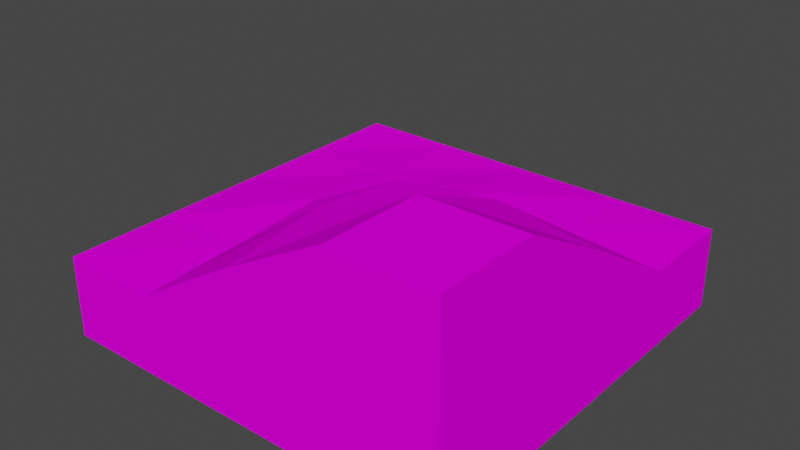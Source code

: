 # Source: surface_hill_corner.blend  (saved by Blender 2.82.7; exported with 4.5.12 LTS)
import bpy
from mathutils import Matrix  # noqa: F401  (used for matrix-valued properties, if any)

bpy.ops.wm.read_factory_settings(use_empty=True)
scene = bpy.context.scene
scene.name = 'Scene'

# ---- collections
col_collection = bpy.data.collections.new('Collection'); scene.collection.children.link(col_collection)

# ---- images (referenced by path relative to the original .blend; pixels are not part of the script)
import os
ASSET_DIR = os.environ.get("B2B_ASSET_DIR", "")  # directory of the original .blend (textures are referenced by path, not embedded)
HERE = os.path.dirname(os.path.abspath(__file__))  # packed textures are extracted next to this script under _unpacked/

def load_image(name, relpath, width, height, colorspace="sRGB"):
    """Load a texture the original file referenced (path relative to the .blend, or extracted next to this script)."""
    p = next((c for c in (os.path.join(HERE, relpath), os.path.join(ASSET_DIR, relpath)) if relpath and os.path.exists(c)), "")
    if p:
        img = bpy.data.images.load(p, check_existing=True)
        img.name = name
    else:  # same state as the original file: an image datablock whose file is absent (Cycles renders it pink)
        img = bpy.data.images.new(name, width, height)
        img.source = "FILE"
        img.filepath = "//" + (relpath or name)
    img.colorspace_settings.name = colorspace
    return img
img_gnd_surface_dirt_png = load_image('gnd_surface_dirt.png', 'gnd_surface_dirt.png', 1024, 1024, 'sRGB')

# ---- materials (node trees are filled in below, after node groups)
mat_earthdirtsurfaceside = bpy.data.materials.new('EarthDirtSurfaceSide')
mat_earthdirtsurfaceside.alpha_threshold = 0.0
mat_earthdirtsurfaceside.use_transparent_shadow = False
mat_earthdirtsurfaceside.line_color = (0.0, 0.0, 0.0, 1.0)

# ---- material node trees
mat_earthdirtsurfaceside.use_nodes = True; mat_earthdirtsurfaceside.node_tree.nodes.clear()
_N = mat_earthdirtsurfaceside.node_tree.nodes; _L = mat_earthdirtsurfaceside.node_tree.links
n0 = _N.new('ShaderNodeOutputMaterial'); n0.name = 'Material Output'; n0.location = (300, 300)
n1 = _N.new('ShaderNodeBsdfPrincipled'); n1.name = 'Principled BSDF'; n1.location = (10, 300)
n1.distribution = 'GGX'
n1.subsurface_method = 'BURLEY'
n1.inputs[2].default_value = 0.4
n1.inputs[3].default_value = 1.45
n1.inputs[13].default_value = 0.0
n1.inputs[27].default_value = (0.0, 0.0, 0.0, 1.0)
n1.inputs[28].default_value = 1.0
n2 = _N.new('ShaderNodeTexImage'); n2.name = 'Image Texture'; n2.location = (-280, 280)
n2.image = img_gnd_surface_dirt_png
_L.new(n1.outputs[0], n0.inputs[0])
_L.new(n2.outputs[0], n1.inputs[0])
n0.is_active_output = True

# ---- world
world_world = bpy.data.worlds.new('World'); scene.world = world_world
world_world.use_nodes = True; world_world.node_tree.nodes.clear()
_N = world_world.node_tree.nodes; _L = world_world.node_tree.links
n0 = _N.new('ShaderNodeOutputWorld'); n0.name = 'World Output'; n0.location = (300, 300)
n1 = _N.new('ShaderNodeBackground'); n1.name = 'Background'; n1.location = (10, 300)
n1.inputs[0].default_value = (0.05088, 0.05088, 0.05088, 1.0)
_L.new(n1.outputs[0], n0.inputs[0])
n0.is_active_output = True
world_world.color = (0.05088, 0.05088, 0.05088)
world_world.use_sun_shadow = False
world_world.sun_shadow_jitter_overblur = 0.0

# ---- meshes
me_cube = bpy.data.meshes.new('Cube')
me_cube.from_pydata([(10.0, 10.0, 2.0), (10.0, 10.0, -2.0), (10.0, -10.0, 7.758), (10.0, -10.0, -2.0), (-10.0, 10.0, 2.0), (-10.0, 10.0, -2.0), (-10.0, -10.0, 2.0), (-10.0, -10.0, -2.0), (0.0, -10.0, 5.051), (10.0, 0.0, 5.051), (-10.0, 0.0, 2.0), (0.0, 10.0, 2.0), (0.0, 0.0, 5.051), (-5.0, -10.0, 2.0), (10.0, -5.0, 7.758), (-10.0, 5.0, 2.0), (5.0, 10.0, 2.0), (5.0, -10.0, 7.758), (10.0, 5.0, 2.0), (-10.0, -5.0, 2.0), (-5.0, 10.0, 2.0), (0.0, -5.0, 5.663), (0.0, 5.0, 2.612), (5.0, 0.0, 5.663), (-5.0, 0.0, 2.612), (-5.0, 5.0, 2.286), (5.0, 5.0, 2.269), (5.0, -5.0, 7.758), (-5.0, -5.0, 2.269)], [], [(28, 19, 6), (3, 2, 17, 8, 13, 6, 7), (7, 6, 19, 10, 15, 4, 5), (5, 1, 3, 7), (1, 0, 18, 9, 14, 2, 3), (5, 4, 20, 11, 16, 0, 1), (27, 21, 8), (26, 22, 12), (25, 15, 10, 24), (22, 25, 24), (11, 20, 25, 22), (20, 4, 15, 25), (18, 26, 23), (0, 16, 26), (16, 11, 22, 26), (14, 27, 17, 2), (9, 23, 27), (23, 12, 21), (21, 28, 13), (12, 24, 28), (24, 10, 19, 28), (27, 23, 21), (12, 22, 24), (21, 12, 28), (23, 26, 12), (18, 0, 26), (13, 28, 6), (8, 21, 13), (17, 27, 8), (9, 18, 23), (14, 9, 27)])
_uv = me_cube.uv_layers.new(name='UVMap')
_uv.uv.foreach_set('vector', [0.7494, 0.8041, 0.9988, 0.8041, 0.9988, 0.9988, 1.0, 0.0009991, 1.0, 0.2191, 0.7503, 0.2191, 0.5003, 0.2191, 0.2503, 0.2191, 0.0003077, 0.2191, 0.0003076, 0.0009991, 1.0, 0.0, 1.0, 0.2188, 0.75, 0.2188, 0.5, 0.2188, 0.25, 0.2188, 0.0, 0.2188, -5.96e-08, 0.0, 0.125, 0.5, 0.375, 0.5, 0.375, 0.75, 0.125, 0.75, 0.9975, -0.0004922, 0.9975, 0.2211, 0.732, 0.1879, 0.4984, 0.2211, 0.2488, 0.2211, -0.0007548, 0.2211, -0.0007548, -0.0004922, 1.0, 0.0, 1.0, 0.2188, 0.75, 0.2188, 0.5, 0.2188, 0.25, 0.2188, 0.0, 0.2188, -5.96e-08, 0.0, 0.2506, 0.8041, 0.5, 0.8041, 0.5, 0.9988, 0.2506, 0.4147, 0.5, 0.4147, 0.5, 0.6094, 0.7494, 0.4147, 0.9988, 0.4147, 0.9988, 0.6094, 0.7494, 0.6094, 0.5, 0.4147, 0.7494, 0.4147, 0.7494, 0.6094, 0.5, 0.22, 0.7494, 0.22, 0.7494, 0.4147, 0.5, 0.4147, 0.7494, 0.22, 0.9988, 0.22, 0.9988, 0.4147, 0.7494, 0.4147, 0.00125, 0.4147, 0.2506, 0.4147, 0.2506, 0.6094, 0.00125, 0.22, 0.2506, 0.22, 0.2506, 0.4147, 0.2506, 0.22, 0.5, 0.22, 0.5, 0.4147, 0.2506, 0.4147, 0.00125, 0.8041, 0.2506, 0.8041, 0.2506, 0.9988, 0.00125, 0.9988, 0.00125, 0.6094, 0.2506, 0.6094, 0.2506, 0.8041, 0.2506, 0.6094, 0.5, 0.6094, 0.5, 0.8041, 0.5, 0.8041, 0.7494, 0.8041, 0.7494, 0.9988, 0.5, 0.6094, 0.7494, 0.6094, 0.7494, 0.8041, 0.7494, 0.6094, 0.9988, 0.6094, 0.9988, 0.8041, 0.7494, 0.8041, 0.2506, 0.8041, 0.2506, 0.6094, 0.5, 0.8041, 0.5, 0.6094, 0.5, 0.4147, 0.7494, 0.6094, 0.5, 0.8041, 0.5, 0.6094, 0.7494, 0.8041, 0.2506, 0.6094, 0.2506, 0.4147, 0.5, 0.6094, 0.00125, 0.4147, 0.00125, 0.22, 0.2506, 0.4147, 0.7494, 0.9988, 0.7494, 0.8041, 0.9988, 0.9988, 0.5, 0.9988, 0.5, 0.8041, 0.7494, 0.9988, 0.2506, 0.9988, 0.2506, 0.8041, 0.5, 0.9988, 0.00125, 0.6094, 0.00125, 0.4147, 0.2506, 0.6094, 0.00125, 0.8041, 0.00125, 0.6094, 0.2506, 0.8041])
me_cube.materials.append(mat_earthdirtsurfaceside)
me_cube.use_remesh_preserve_volume = False
me_cube.use_remesh_preserve_attributes = False
me_cube.use_mirror_vertex_groups = False
me_cube.update()

# ---- objects
ob_earthdirt_surface_flat = bpy.data.objects.new('EarthDirt_Surface_Flat', me_cube)

# ---- transforms, parenting, visibility, modifiers, constraints
ob_earthdirt_surface_flat.location = (0.0, 0.0, 0.0)
ob_earthdirt_surface_flat.lock_rotations_4d = False
ob_earthdirt_surface_flat.empty_display_type = 'ARROWS'
ob_earthdirt_surface_flat.lineart.crease_threshold = 0.0

# ---- collection membership
col_collection.objects.link(ob_earthdirt_surface_flat)

# ---- scene / render settings (as saved in the file)
scene.frame_start = 1; scene.frame_end = 250; scene.frame_set(5)
scene.render.engine = 'BLENDER_EEVEE_NEXT'
scene.cycles.use_denoising = False
scene.cycles.samples = 128
scene.cycles.sampling_pattern = 'TABULATED_SOBOL'
scene.cycles.use_adaptive_sampling = False
scene.cycles.use_light_tree = False
scene.view_settings.view_transform = 'Filmic'
bpy.context.view_layer.update()

# ---- added for rendering (the .blend has no active camera and no usable light): camera, sun
cam_auto = bpy.data.cameras.new('AutoCamera')
cam_auto.lens = 50.0
cam_auto.sensor_width = 36.0
cam_auto.clip_end = 1000.0
ob_auto_camera = bpy.data.objects.new('AutoCamera', cam_auto)
scene.collection.objects.link(ob_auto_camera)
ob_auto_camera.location = (27.6829, -33.2194, 25.0252)
ob_auto_camera.rotation_euler = (1.09748, -7.21219e-08, 0.694738)
scene.camera = ob_auto_camera
light_auto_sun = bpy.data.lights.new('AutoSun', 'SUN')
light_auto_sun.energy = 3.0
light_auto_sun.angle = 0.0523599
ob_auto_sun = bpy.data.objects.new('AutoSun', light_auto_sun)
scene.collection.objects.link(ob_auto_sun)
ob_auto_sun.rotation_euler = (0.872665, 0.174533, 0.523599)
bpy.context.view_layer.update()
